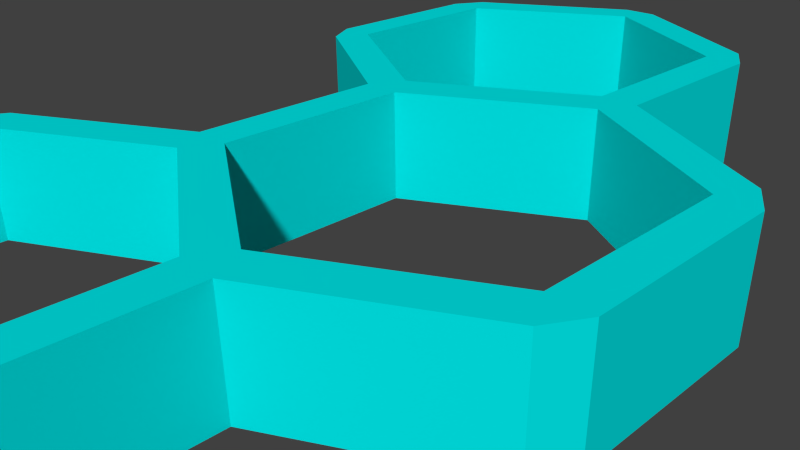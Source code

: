 # Source: PowerUp_Spread.blend  (saved by Blender 2.70.0; exported with 4.5.12 LTS)
import bpy
from mathutils import Matrix  # noqa: F401  (used for matrix-valued properties, if any)

bpy.ops.wm.read_factory_settings(use_empty=True)
scene = bpy.context.scene
scene.name = 'Scene'

# ---- collections
col_collection_1 = bpy.data.collections.new('Collection 1'); scene.collection.children.link(col_collection_1)

# ---- materials (node trees are filled in below, after node groups)
mat_material = bpy.data.materials.new('Material')
mat_material.alpha_threshold = 0.0
mat_material.use_transparent_shadow = False
mat_material.diffuse_color = (0.0, 0.7898, 0.8, 1.0)
mat_material.roughness = 0.5
mat_material.line_color = (0.0, 0.0, 0.0, 1.0)

# ---- material node trees

# ---- world
world_world = bpy.data.worlds.new('World'); scene.world = world_world
world_world.color = (0.05088, 0.05088, 0.05088)
world_world.use_sun_shadow = False
world_world.sun_shadow_jitter_overblur = 0.0
world_world.cycles.sampling_method = 'MANUAL'
world_world.cycles.sample_map_resolution = 256

# ---- cameras
cam_camera = bpy.data.cameras.new('Camera')
cam_camera.clip_end = 100.0
cam_camera.lens = 35.0
cam_camera.sensor_width = 32.0
cam_camera.sensor_height = 18.0
cam_camera.ortho_scale = 7.314
cam_camera.dof.focus_distance = 0.0
cam_camera.dof.aperture_fstop = 128.0

# ---- lights
light_lamp = bpy.data.lights.new('Lamp', 'POINT')
light_lamp.transmission_factor = 0.0
light_lamp.cutoff_distance = 30.0
light_lamp.energy = 100.0
light_lamp.shadow_buffer_clip_start = 1.001
light_lamp.shadow_soft_size = 0.1
light_lamp.shadow_maximum_resolution = 0.006
light_lamp.use_absolute_resolution = True
light_lamp.cycles.use_multiple_importance_sampling = False

# ---- meshes
me_honeycomb = bpy.data.meshes.new('honeycomb')
me_honeycomb.from_pydata([(-0.2925, -1.429, 0.0), (-0.7275, -1.178, 0.0), (0.2425, -1.178, 0.0), (-0.1925, -1.429, 0.0), (-0.7775, -0.5889, 0.0), (-0.7775, -1.091, 0.0), (0.1925, -0.5889, 0.0), (-0.2425, -0.3377, 0.0), (-0.6775, -0.5889, 0.0), (-0.6775, -1.091, 0.0), (-0.2425, -1.342, 0.0), (0.1925, -1.091, 0.0), (0.7275, -0.3377, 0.0), (0.2925, -0.5889, 0.0), (0.2925, -1.091, 0.0), (-0.2925, 0.2511, 0.0), (-0.7275, 0.5023, 0.0), (-0.7275, -0.5023, 0.0), (-0.2925, -0.2511, 0.0), (0.6775, 0.2511, 0.0), (0.2425, 0.5023, 0.0), (-0.1925, 0.2511, 0.0), (-0.1925, -0.2511, 0.0), (0.2425, -0.5023, 0.0), (0.6775, -0.2511, 0.0), (0.7775, 0.2511, 0.0), (0.7775, -0.2511, 0.0), (-0.7775, 1.091, 0.0), (-0.7775, 0.5889, 0.0), (0.1925, 1.091, 0.0), (-0.2425, 1.342, 0.0), (-0.6775, 1.091, 0.0), (-0.6775, 0.5889, 0.0), (-0.2425, 0.3377, 0.0), (0.1925, 0.5889, 0.0), (0.2925, 1.091, 0.0), (0.2925, 0.5889, 0.0), (0.7275, 0.3377, 0.0), (-0.7275, 1.178, 0.0), (-0.2925, 1.429, 0.0), (-0.1925, 1.429, 0.0), (0.2425, 1.178, 0.0), (-0.2925, -1.429, 0.2924), (-0.7275, -1.178, 0.2924), (0.2425, -1.178, 0.2924), (-0.1925, -1.429, 0.2924), (-0.7775, -0.5889, 0.2924), (-0.7775, -1.091, 0.2924), (0.1925, -0.5889, 0.2924), (-0.2425, -0.3377, 0.2924), (-0.6775, -0.5889, 0.2924), (-0.6775, -1.091, 0.2924), (-0.2425, -1.342, 0.2924), (0.1925, -1.091, 0.2924), (0.7275, -0.3377, 0.2924), (0.2925, -0.5889, 0.2924), (0.2925, -1.091, 0.2924), (-0.2925, 0.2511, 0.2924), (-0.7275, 0.5023, 0.2924), (-0.7275, -0.5023, 0.2924), (-0.2925, -0.2511, 0.2924), (0.6775, 0.2511, 0.2924), (0.2425, 0.5023, 0.2924), (-0.1925, 0.2511, 0.2924), (-0.1925, -0.2511, 0.2924), (0.2425, -0.5023, 0.2924), (0.6775, -0.2511, 0.2924), (0.7775, 0.2511, 0.2924), (0.7775, -0.2511, 0.2924), (-0.7775, 1.091, 0.2924), (-0.7775, 0.5889, 0.2924), (0.1925, 1.091, 0.2924), (-0.2425, 1.342, 0.2924), (-0.6775, 1.091, 0.2924), (-0.6775, 0.5889, 0.2924), (-0.2425, 0.3377, 0.2924), (0.1925, 0.5889, 0.2924), (0.2925, 1.091, 0.2924), (0.2925, 0.5889, 0.2924), (0.7275, 0.3377, 0.2924), (-0.7275, 1.178, 0.2924), (-0.2925, 1.429, 0.2924), (-0.1925, 1.429, 0.2924), (0.2425, 1.178, 0.2924), (0.1925, 0.5889, 0.0), (0.1925, 0.5889, 0.2924)], [], [(2, 3, 10, 11), (3, 0, 10), (40, 30, 39), (40, 41, 29, 30), (7, 8, 17, 18), (8, 4, 17), (8, 9, 5, 4), (9, 1, 5), (9, 10, 0, 1), (20, 21, 33, 34), (21, 15, 33), (21, 22, 18, 15), (22, 7, 18), (22, 23, 6, 7), (30, 31, 38, 39), (31, 27, 38), (31, 32, 28, 27), (32, 16, 28), (32, 33, 15, 16), (12, 13, 23, 24), (13, 6, 23), (13, 14, 11, 6), (14, 2, 11), (25, 19, 37), (25, 26, 24, 19), (26, 12, 24), (35, 29, 41), (35, 36, 34, 29), (36, 20, 34), (36, 37, 19, 20), (44, 53, 52, 45), (45, 52, 42), (82, 81, 72), (82, 72, 71, 83), (49, 60, 59, 50), (50, 59, 46), (50, 46, 47, 51), (51, 47, 43), (51, 43, 42, 52), (62, 76, 75, 63), (63, 75, 57), (63, 57, 60, 64), (64, 60, 49), (64, 49, 48, 65), (72, 81, 80, 73), (73, 80, 69), (73, 69, 70, 74), (74, 70, 58), (74, 58, 57, 75), (54, 66, 65, 55), (55, 65, 48), (55, 48, 53, 56), (56, 53, 44), (67, 79, 61), (67, 61, 66, 68), (68, 66, 54), (77, 83, 71), (77, 71, 76, 78), (78, 76, 62), (78, 62, 61, 79), (29, 34, 76, 71), (19, 24, 66, 61), (23, 22, 64, 65), (18, 17, 59, 60), (34, 33, 75, 76), (5, 1, 43, 47), (25, 37, 79, 67), (10, 9, 51, 52), (4, 5, 47, 46), (7, 6, 48, 49), (14, 13, 55, 56), (9, 8, 50, 51), (40, 39, 81, 82), (32, 31, 73, 74), (12, 26, 68, 54), (31, 30, 72, 73), (36, 35, 77, 78), (13, 12, 54, 55), (24, 23, 65, 66), (17, 4, 46, 59), (37, 36, 78, 79), (41, 40, 82, 83), (38, 27, 69, 80), (11, 10, 52, 53), (21, 20, 62, 63), (15, 18, 60, 57), (22, 21, 63, 64), (35, 41, 83, 77), (20, 19, 61, 62), (0, 3, 45, 42), (16, 15, 57, 58), (30, 29, 71, 72), (2, 14, 56, 44), (8, 7, 49, 50), (28, 16, 58, 70), (6, 11, 53, 48), (26, 25, 67, 68), (1, 0, 42, 43), (27, 28, 70, 69), (39, 38, 80, 81), (33, 32, 74, 75), (3, 2, 44, 45), (34, 76, 85, 84)])
_uv = me_honeycomb.uv_layers.new(name='UVMap')
_uv.uv.foreach_set('vector', [0.1063, 0.5516, 0.06253, 0.4757, 0.07764, 0.467, 0.1215, 0.5428, 0.06253, 0.4757, 0.06253, 0.4582, 0.07764, 0.467, 0.5611, 0.4757, 0.546, 0.467, 0.5611, 0.4582, 0.5611, 0.4757, 0.5173, 0.5516, 0.5021, 0.5428, 0.546, 0.467, 0.2529, 0.467, 0.2091, 0.3911, 0.2242, 0.3824, 0.268, 0.4582, 0.2091, 0.3911, 0.2091, 0.3736, 0.2242, 0.3824, 0.2091, 0.3911, 0.1215, 0.3911, 0.1215, 0.3736, 0.2091, 0.3736, 0.1215, 0.3911, 0.1063, 0.3824, 0.1215, 0.3736, 0.1215, 0.3911, 0.07764, 0.467, 0.06253, 0.4582, 0.1063, 0.3824, 0.3994, 0.5516, 0.3556, 0.4757, 0.3707, 0.467, 0.4145, 0.5428, 0.3556, 0.4757, 0.3556, 0.4582, 0.3707, 0.467, 0.3556, 0.4757, 0.268, 0.4757, 0.268, 0.4582, 0.3556, 0.4582, 0.268, 0.4757, 0.2529, 0.467, 0.268, 0.4582, 0.268, 0.4757, 0.2242, 0.5516, 0.2091, 0.5428, 0.2529, 0.467, 0.546, 0.467, 0.5021, 0.3911, 0.5173, 0.3824, 0.5611, 0.4582, 0.5021, 0.3911, 0.5021, 0.3736, 0.5173, 0.3824, 0.5021, 0.3911, 0.4145, 0.3911, 0.4145, 0.3736, 0.5021, 0.3736, 0.4145, 0.3911, 0.3994, 0.3824, 0.4145, 0.3736, 0.4145, 0.3911, 0.3707, 0.467, 0.3556, 0.4582, 0.3994, 0.3824, 0.2529, 0.6362, 0.2091, 0.5603, 0.2242, 0.5516, 0.268, 0.6274, 0.2091, 0.5603, 0.2091, 0.5428, 0.2242, 0.5516, 0.2091, 0.5603, 0.1215, 0.5603, 0.1215, 0.5428, 0.2091, 0.5428, 0.1215, 0.5603, 0.1063, 0.5516, 0.1215, 0.5428, 0.3556, 0.6449, 0.3556, 0.6274, 0.3707, 0.6362, 0.3556, 0.6449, 0.268, 0.6449, 0.268, 0.6274, 0.3556, 0.6274, 0.268, 0.6449, 0.2529, 0.6362, 0.268, 0.6274, 0.5021, 0.5603, 0.5021, 0.5428, 0.5173, 0.5516, 0.5021, 0.5603, 0.4145, 0.5603, 0.4145, 0.5428, 0.5021, 0.5428, 0.4145, 0.5603, 0.3994, 0.5516, 0.4145, 0.5428, 0.4145, 0.5603, 0.3707, 0.6362, 0.3556, 0.6274, 0.3994, 0.5516, 0.1063, 0.1275, 0.1215, 0.1362, 0.07764, 0.2121, 0.06253, 0.2033, 0.06253, 0.2033, 0.07764, 0.2121, 0.06253, 0.2208, 0.5611, 0.2033, 0.5611, 0.2208, 0.546, 0.2121, 0.5611, 0.2033, 0.546, 0.2121, 0.5021, 0.1362, 0.5173, 0.1274, 0.2529, 0.2121, 0.268, 0.2208, 0.2242, 0.2967, 0.2091, 0.2879, 0.2091, 0.2879, 0.2242, 0.2967, 0.2091, 0.3054, 0.2091, 0.2879, 0.2091, 0.3054, 0.1215, 0.3054, 0.1215, 0.2879, 0.1215, 0.2879, 0.1215, 0.3054, 0.1063, 0.2967, 0.1215, 0.2879, 0.1063, 0.2967, 0.06253, 0.2208, 0.07764, 0.2121, 0.3994, 0.1275, 0.4145, 0.1362, 0.3707, 0.2121, 0.3556, 0.2033, 0.3556, 0.2033, 0.3707, 0.2121, 0.3556, 0.2208, 0.3556, 0.2033, 0.3556, 0.2208, 0.268, 0.2208, 0.268, 0.2033, 0.268, 0.2033, 0.268, 0.2208, 0.2529, 0.2121, 0.268, 0.2033, 0.2529, 0.2121, 0.2091, 0.1362, 0.2242, 0.1275, 0.546, 0.2121, 0.5611, 0.2208, 0.5173, 0.2967, 0.5021, 0.2879, 0.5021, 0.2879, 0.5173, 0.2967, 0.5021, 0.3054, 0.5021, 0.2879, 0.5021, 0.3054, 0.4145, 0.3054, 0.4145, 0.2879, 0.4145, 0.2879, 0.4145, 0.3054, 0.3994, 0.2967, 0.4145, 0.2879, 0.3994, 0.2967, 0.3556, 0.2208, 0.3707, 0.2121, 0.2529, 0.04285, 0.268, 0.05157, 0.2242, 0.1275, 0.2091, 0.1187, 0.2091, 0.1187, 0.2242, 0.1275, 0.2091, 0.1362, 0.2091, 0.1187, 0.2091, 0.1362, 0.1215, 0.1362, 0.1215, 0.1187, 0.1215, 0.1187, 0.1215, 0.1362, 0.1063, 0.1275, 0.3556, 0.03413, 0.3707, 0.04285, 0.3556, 0.05157, 0.3556, 0.03413, 0.3556, 0.05157, 0.268, 0.05157, 0.268, 0.03413, 0.268, 0.03413, 0.268, 0.05157, 0.2529, 0.04285, 0.5021, 0.1187, 0.5173, 0.1274, 0.5021, 0.1362, 0.5021, 0.1187, 0.5021, 0.1362, 0.4145, 0.1362, 0.4145, 0.1187, 0.4145, 0.1187, 0.4145, 0.1362, 0.3994, 0.1275, 0.4145, 0.1187, 0.3994, 0.1275, 0.3556, 0.05157, 0.3707, 0.04285, 0.5654, 0.6764, 0.675, 0.6764, 0.675, 0.7402, 0.5654, 0.7402, 0.7913, 0.3355, 0.7913, 0.2259, 0.8551, 0.2259, 0.8551, 0.3355, 0.7913, 0.7736, 0.7913, 0.664, 0.8551, 0.664, 0.8551, 0.7736, 0.6735, 0.9774, 0.5639, 0.9774, 0.5639, 0.9136, 0.6735, 0.9136, 0.01782, 0.6764, 0.1273, 0.6764, 0.1273, 0.7402, 0.01782, 0.7402, 0.4326, 0.9774, 0.4108, 0.9774, 0.4108, 0.9136, 0.4326, 0.9136, 0.6066, 0.1596, 0.6066, 0.1377, 0.6704, 0.1377, 0.6704, 0.1596, 0.9065, 0.7782, 0.9065, 0.6686, 0.9703, 0.6686, 0.9703, 0.7782, 0.5421, 0.9774, 0.4326, 0.9774, 0.4326, 0.9136, 0.5421, 0.9136, 0.9065, 0.4496, 0.9065, 0.3401, 0.9703, 0.3401, 0.9703, 0.4496, 0.1481, 0.9774, 0.03862, 0.9774, 0.03862, 0.9136, 0.1481, 0.9136, 0.9065, 0.6686, 0.9065, 0.5591, 0.9703, 0.5591, 0.9703, 0.6686, 0.4406, 0.8652, 0.4188, 0.8652, 0.4188, 0.8014, 0.4406, 0.8014, 0.2369, 0.6764, 0.3464, 0.6764, 0.3464, 0.7402, 0.2369, 0.7402, 0.6066, 0.2909, 0.6066, 0.2691, 0.6704, 0.2691, 0.6704, 0.2909, 0.3464, 0.6764, 0.4559, 0.6764, 0.4559, 0.7402, 0.3464, 0.7402, 0.6815, 0.8652, 0.5719, 0.8652, 0.5719, 0.8014, 0.6815, 0.8014, 0.6066, 0.4004, 0.6066, 0.2909, 0.6704, 0.2909, 0.6704, 0.4004, 0.7913, 0.8831, 0.7913, 0.7736, 0.8551, 0.7736, 0.8551, 0.8831, 0.5639, 0.9774, 0.5421, 0.9774, 0.5421, 0.9136, 0.5639, 0.9136, 0.6066, 0.1377, 0.6066, 0.02822, 0.6704, 0.02822, 0.6704, 0.1377, 0.5501, 0.8652, 0.4406, 0.8652, 0.4406, 0.8014, 0.5501, 0.8014, 0.3093, 0.8652, 0.2875, 0.8652, 0.2875, 0.8014, 0.3093, 0.8014, 0.9065, 0.8877, 0.9065, 0.7782, 0.9703, 0.7782, 0.9703, 0.8877, 0.7913, 0.5545, 0.7913, 0.445, 0.8551, 0.445, 0.8551, 0.5545, 0.9376, 0.08972, 0.9376, 0.1992, 0.8738, 0.1992, 0.8738, 0.08972, 0.7913, 0.664, 0.7913, 0.5545, 0.8551, 0.5545, 0.8551, 0.664, 0.5719, 0.8652, 0.5501, 0.8652, 0.5501, 0.8014, 0.5719, 0.8014, 0.7913, 0.445, 0.7913, 0.3355, 0.8551, 0.3355, 0.8551, 0.445, 0.3013, 0.9774, 0.2795, 0.9774, 0.2795, 0.9136, 0.3013, 0.9136, 0.1561, 0.8652, 0.04662, 0.8652, 0.04662, 0.8014, 0.1561, 0.8014, 0.4559, 0.6764, 0.5654, 0.6764, 0.5654, 0.7402, 0.4559, 0.7402, 0.1699, 0.9774, 0.1481, 0.9774, 0.1481, 0.9136, 0.1699, 0.9136, 0.9065, 0.5591, 0.9065, 0.4496, 0.9703, 0.4496, 0.9703, 0.5591, 0.1779, 0.8652, 0.1561, 0.8652, 0.1561, 0.8014, 0.1779, 0.8014, 0.9065, 0.3401, 0.9065, 0.2305, 0.9703, 0.2305, 0.9703, 0.3401, 0.6066, 0.2691, 0.6066, 0.1596, 0.6704, 0.1596, 0.6704, 0.2691, 0.4108, 0.9774, 0.3013, 0.9774, 0.3013, 0.9136, 0.4108, 0.9136, 0.2875, 0.8652, 0.1779, 0.8652, 0.1779, 0.8014, 0.2875, 0.8014, 0.4188, 0.8652, 0.3093, 0.8652, 0.3093, 0.8014, 0.4188, 0.8014, 0.1273, 0.6764, 0.2369, 0.6764, 0.2369, 0.7402, 0.1273, 0.7402, 0.2795, 0.9774, 0.1699, 0.9774, 0.1699, 0.9136, 0.2795, 0.9136, 0.8751, 0.1997, 0.8751, 0.2728, 0.8738, 0.2728, 0.8738, 0.1997])
me_honeycomb.materials.append(mat_material)
me_honeycomb.materials.append(None)
me_honeycomb.use_remesh_preserve_volume = False
me_honeycomb.use_remesh_preserve_attributes = False
me_honeycomb.use_mirror_vertex_groups = False
me_honeycomb.update()

# ---- objects
ob_honeycomb = bpy.data.objects.new('honeycomb', me_honeycomb)
ob_lamp = bpy.data.objects.new('Lamp', light_lamp)
ob_camera = bpy.data.objects.new('Camera', cam_camera)

# ---- transforms, parenting, visibility, modifiers, constraints
ob_honeycomb.location = (0.0, 0.0, 0.0)
ob_honeycomb.scale = (5.494, 5.494, 5.494)
ob_honeycomb.lineart.crease_threshold = 0.0
ob_lamp.location = (7.767, 1.005, 5.904)
ob_lamp.rotation_euler = (0.6503, 0.05522, 1.866)
ob_lamp.lock_rotations_4d = False
ob_lamp.empty_display_type = 'ARROWS'
ob_lamp.color = (0.0, 0.0, 0.0, 0.0)
ob_lamp.hide_viewport = True
ob_lamp.hide_render = True
ob_lamp.lineart.crease_threshold = 0.0
ob_camera.location = (7.481, -6.508, 5.344)
ob_camera.rotation_euler = (1.109, 0.01082, 0.8149)
ob_camera.lock_rotations_4d = False
ob_camera.empty_display_type = 'ARROWS'
ob_camera.color = (0.0, 0.0, 0.0, 0.0)
ob_camera.hide_viewport = True
ob_camera.hide_render = True
ob_camera.display_type = 'WIRE'
ob_camera.lineart.crease_threshold = 0.0

# ---- collection membership
col_collection_1.objects.link(ob_honeycomb)
col_collection_1.objects.link(ob_lamp)
col_collection_1.objects.link(ob_camera)

# ---- scene / render settings (as saved in the file)
scene.camera = ob_camera
scene.frame_start = 1; scene.frame_end = 250; scene.frame_set(1)
scene.render.engine = 'BLENDER_EEVEE_NEXT'
scene.render.resolution_percentage = 50
scene.render.dither_intensity = 0.0
scene.render.use_bake_selected_to_active = True
scene.render.use_bake_clear = False
scene.render.bake_margin = 8
scene.cycles.use_denoising = False
scene.cycles.samples = 10
scene.cycles.sampling_pattern = 'TABULATED_SOBOL'
scene.cycles.light_sampling_threshold = 0.0
scene.cycles.use_adaptive_sampling = False
scene.cycles.use_light_tree = False
scene.cycles.blur_glossy = 0.0
scene.cycles.volume_bounces = 1
scene.cycles.pixel_filter_type = 'GAUSSIAN'
scene.cycles.sample_clamp_indirect = 0.0
scene.view_settings.view_transform = 'Standard'
bpy.context.view_layer.update()

# ---- added for rendering (the .blend has no usable light): sun
light_auto_sun = bpy.data.lights.new('AutoSun', 'SUN')
light_auto_sun.energy = 3.0
light_auto_sun.angle = 0.0523599
ob_auto_sun = bpy.data.objects.new('AutoSun', light_auto_sun)
scene.collection.objects.link(ob_auto_sun)
ob_auto_sun.rotation_euler = (0.872665, 0.174533, 0.523599)
bpy.context.view_layer.update()
